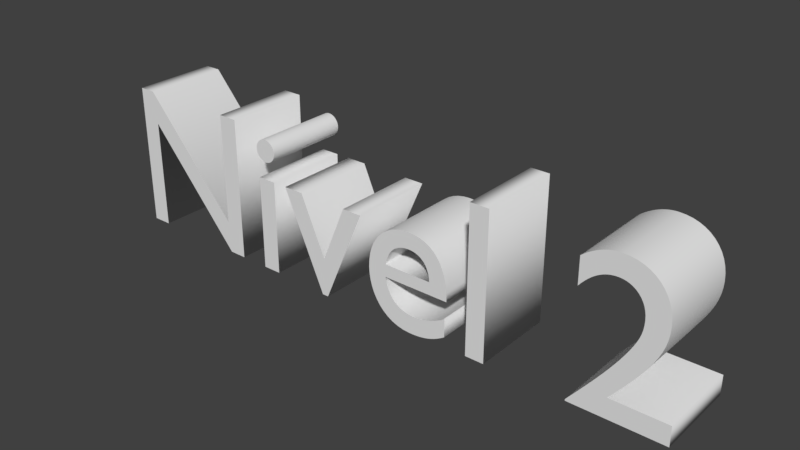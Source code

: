 # Source: nivel2.blend  (saved by Blender 2.78.0; exported with 4.5.12 LTS)
import bpy
from mathutils import Matrix  # noqa: F401  (used for matrix-valued properties, if any)

bpy.ops.wm.read_factory_settings(use_empty=True)
scene = bpy.context.scene
scene.name = 'Scene'

# ---- collections
col_collection_1 = bpy.data.collections.new('Collection 1'); scene.collection.children.link(col_collection_1)

# ---- world
world_world = bpy.data.worlds.new('World'); scene.world = world_world
world_world.color = (0.05088, 0.05088, 0.05088)
world_world.use_sun_shadow = False
world_world.sun_shadow_jitter_overblur = 0.0
world_world.cycles.sampling_method = 'MANUAL'

# ---- curves / text
txt_text = bpy.data.curves.new('Text', 'FONT')
txt_text.dimensions = '2D'
txt_text.body = 'Nivel 2'
txt_text.use_path_clamp = True
txt_text.bevel_resolution = 0
txt_text.extrude = 0.202

# ---- objects
ob_text = bpy.data.objects.new('Text', txt_text)

# ---- transforms, parenting, visibility, modifiers, constraints
ob_text.location = (0.0, 0.0, 0.0)
ob_text.rotation_euler = (1.571, -0.0, 0.0)
ob_text.lineart.crease_threshold = 0.0

# ---- collection membership
col_collection_1.objects.link(ob_text)

# ---- scene / render settings (as saved in the file)
scene.frame_start = 1; scene.frame_end = 250; scene.frame_set(2)
scene.render.engine = 'BLENDER_EEVEE_NEXT'
scene.render.resolution_percentage = 50
scene.render.dither_intensity = 0.0
scene.cycles.use_denoising = False
scene.cycles.samples = 128
scene.cycles.sampling_pattern = 'TABULATED_SOBOL'
scene.cycles.light_sampling_threshold = 0.0
scene.cycles.use_adaptive_sampling = False
scene.cycles.use_light_tree = False
scene.cycles.blur_glossy = 0.0
scene.cycles.sample_clamp_indirect = 0.0
scene.view_settings.view_transform = 'Standard'
bpy.context.view_layer.update()

# ---- added for rendering (the .blend has no active camera and no usable light): camera, sun
cam_auto = bpy.data.cameras.new('AutoCamera')
cam_auto.lens = 50.0
cam_auto.sensor_width = 36.0
cam_auto.clip_end = 1000.0
ob_auto_camera = bpy.data.objects.new('AutoCamera', cam_auto)
scene.collection.objects.link(ob_auto_camera)
ob_auto_camera.location = (4.15275, -3.21089, 2.4816)
ob_auto_camera.rotation_euler = (1.09748, -7.21219e-08, 0.694738)
scene.camera = ob_auto_camera
light_auto_sun = bpy.data.lights.new('AutoSun', 'SUN')
light_auto_sun.energy = 3.0
light_auto_sun.angle = 0.0523599
ob_auto_sun = bpy.data.objects.new('AutoSun', light_auto_sun)
scene.collection.objects.link(ob_auto_sun)
ob_auto_sun.rotation_euler = (0.872665, 0.174533, 0.523599)
bpy.context.view_layer.update()
